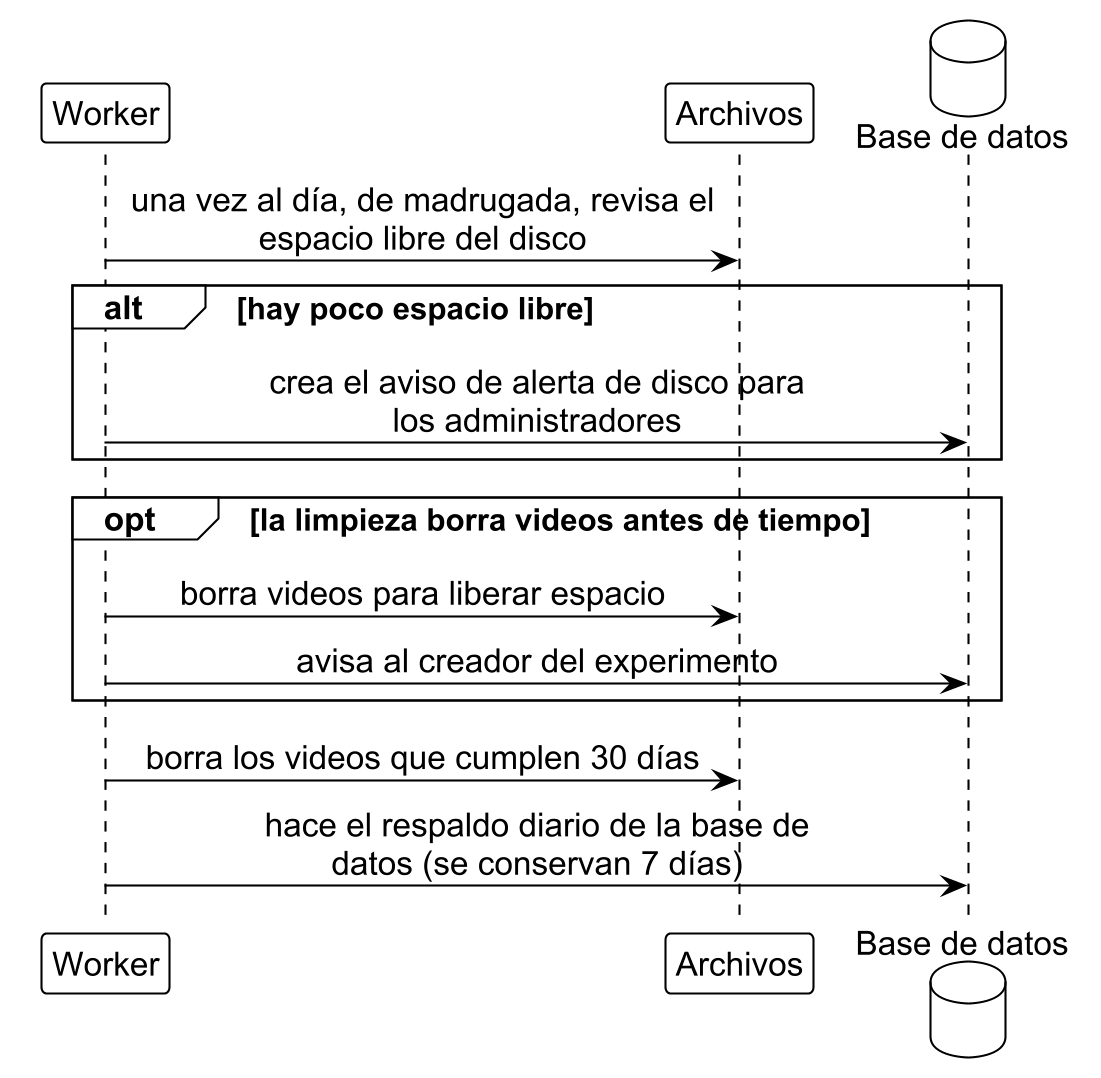

The diagram above was rendered by PlantUML. Its source (embedded in the PNG):
@startuml an_4
!include ../estilo_doc.iuml
skinparam dpi 200
participant Worker as w
participant Archivos as fs
database "Base de datos" as db

w -> fs: una vez al día, de madrugada, revisa el\nespacio libre del disco
alt hay poco espacio libre
  w -> db: crea el aviso de alerta de disco para\nlos administradores
end
opt la limpieza borra videos antes de tiempo
  w -> fs: borra videos para liberar espacio
  w -> db: avisa al creador del experimento
end
w -> fs: borra los videos que cumplen 30 días
w -> db: hace el respaldo diario de la base de\ndatos (se conservan 7 días)
@enduml